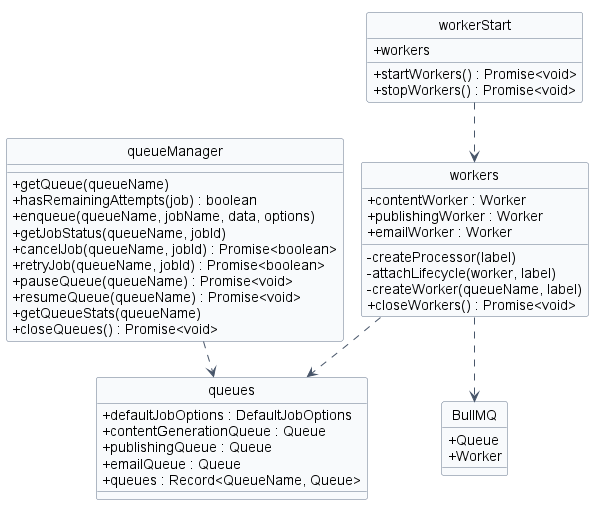

The diagram above was rendered by PlantUML. Its source (embedded in the PNG):
@startuml 06-system
hide circle
hide stereotype
!pragma layout smetana

skinparam classAttributeIconSize 0
skinparam linetype ortho
skinparam shadowing false
skinparam defaultFontName Arial
skinparam nodesep 26
skinparam ranksep 44
skinparam class {
  BackgroundColor #F8FAFC
  BorderColor #64748B
  ArrowColor #475569
}

class "workerStart" as workerStart {
  + startWorkers() : Promise<void>
  + stopWorkers() : Promise<void>
  + workers
}

class "workers" as workers {
  - createProcessor(label)
  - attachLifecycle(worker, label)
  - createWorker(queueName, label)
  + contentWorker : Worker
  + publishingWorker : Worker
  + emailWorker : Worker
  + closeWorkers() : Promise<void>
}

class "queues" as queues {
  + defaultJobOptions : DefaultJobOptions
  + contentGenerationQueue : Queue
  + publishingQueue : Queue
  + emailQueue : Queue
  + queues : Record<QueueName, Queue>
}

class "queueManager" as queueManager {
  + getQueue(queueName)
  + hasRemainingAttempts(job) : boolean
  + enqueue(queueName, jobName, data, options)
  + getJobStatus(queueName, jobId)
  + cancelJob(queueName, jobId) : Promise<boolean>
  + retryJob(queueName, jobId) : Promise<boolean>
  + pauseQueue(queueName) : Promise<void>
  + resumeQueue(queueName) : Promise<void>
  + getQueueStats(queueName)
  + closeQueues() : Promise<void>
}

class "BullMQ" as bullmq {
  + Queue
  + Worker
}

workerStart ..> workers
workers ..> queues
workers ..> bullmq
queueManager ..> queues

@enduml